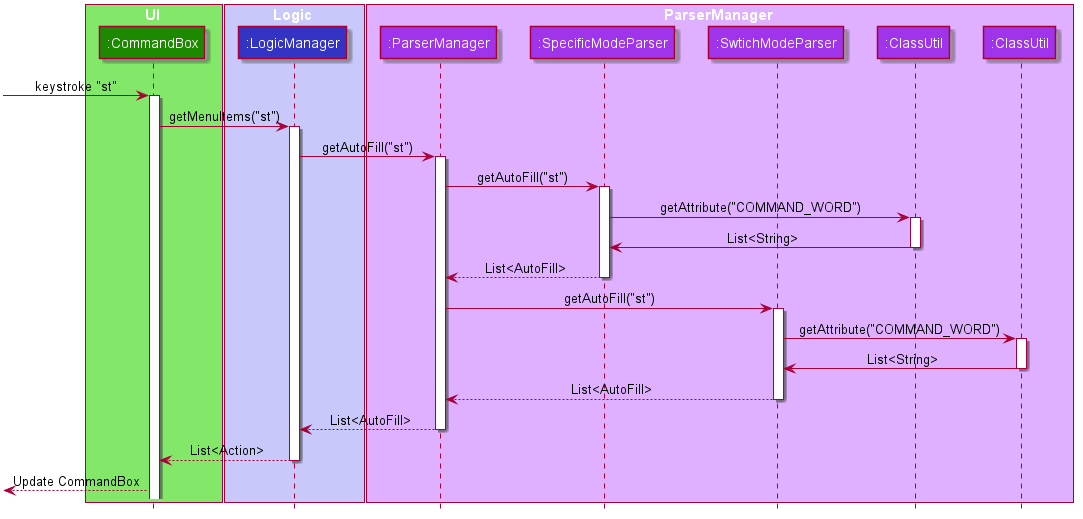

The diagram above was rendered by PlantUML. Its source (embedded in the PNG):
@startuml













skinparam BackgroundColor #FFFFFFF

skinparam Shadowing false

skinparam Class {
    FontColor #FFFFFF
    BorderThickness 1
    BorderColor #000000
    StereotypeFontColor #FFFFFF
    FontName Arial
    AttributeFontColor #FFFFFF
}

skinparam Actor {
    BorderColor #000000
    Color #000000
    FontName Arial
}

skinparam Sequence {
    MessageAlign center
    BoxFontSize 15
    BoxPadding 0
    BoxFontColor #FFFFFF
    FontName Arial
}

skinparam Participant {
    FontColor #FFFFFFF
    Padding 20
}

skinparam MinClassWidth 50
skinparam ParticipantPadding 10
skinparam Shadowing true
skinparam DefaultTextAlignment center
skinparam packageStyle Rectangle
skinparam classAttributeIconSize 0

hide footbox
hide members
hide circle
hide empty members

box UI #83E769
participant ":CommandBox" as CommandBox #1D8900
end box

box Logic #C8C8FA
participant ":LogicManager" as LogicManager #3333C4
end box

box ParserManager #DFB0FF
participant ":ParserManager" as ParserManager #A034EB
participant ":SpecificModeParser" as SpecificModeParser #A034EB
participant ":SwtichModeParser" as SwitchModeParser #A034EB
participant ":ClassUtil" as ClassUtil2 #A034EB
participant ":ClassUtil" as ClassUtil #A034EB
end box


[-> CommandBox : keystroke "st"
activate CommandBox

CommandBox -> LogicManager : getMenuItems("st")

activate LogicManager

LogicManager -> ParserManager : getAutoFill("st")
activate ParserManager


ParserManager -> SpecificModeParser : getAutoFill("st")
activate SpecificModeParser

SpecificModeParser -> ClassUtil2 : getAttribute("COMMAND_WORD")
activate ClassUtil2
ClassUtil2 -> SpecificModeParser : List<String>
deactivate ClassUtil2

SpecificModeParser --> ParserManager : List<AutoFill>
deactivate SpecificModeParser

ParserManager -> SwitchModeParser : getAutoFill("st")
activate SwitchModeParser

SwitchModeParser -> ClassUtil : getAttribute("COMMAND_WORD")
activate ClassUtil
ClassUtil -> SwitchModeParser : List<String>
deactivate ClassUtil

SwitchModeParser --> ParserManager : List<AutoFill>
deactivate SwitchModeParser

ParserManager --> LogicManager : List<AutoFill>
deactivate ParserManager

LogicManager --> CommandBox : List<Action>
deactivate LogicManager



[<--CommandBox : Update CommandBox

@enduml